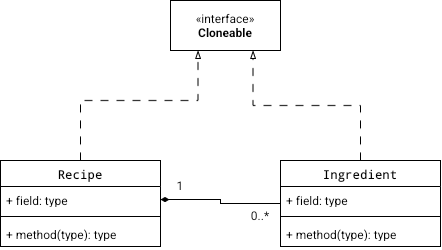

The diagram above was exported from draw.io. Its source (the exported page's mxGraphModel, read from the mxfile embedded in the PNG):
<mxGraphModel dx="464" dy="758" grid="1" gridSize="10" guides="1" tooltips="1" connect="1" arrows="1" fold="1" page="1" pageScale="1" pageWidth="850" pageHeight="1100" math="0" shadow="0">
  <root>
    <mxCell id="0" />
    <mxCell id="1" parent="0" />
    <mxCell id="BM2EQGqO4i6ybS_J_ZJP-6" edge="1" parent="1" source="BM2EQGqO4i6ybS_J_ZJP-1" style="edgeStyle=orthogonalEdgeStyle;rounded=0;orthogonalLoop=1;jettySize=auto;html=1;entryX=0.25;entryY=1;entryDx=0;entryDy=0;defaultLabelBackgroundColor=page;labelPadding=0 4;endArrow=blockThin;endFill=0;dashed=1;dashPattern=8 8;" target="BM2EQGqO4i6ybS_J_ZJP-5">
      <mxGeometry relative="1" x="0.0027" as="geometry">
        <Array as="points">
          <mxPoint x="210" y="130" />
          <mxPoint x="327.5" y="130" />
        </Array>
      </mxGeometry>
    </mxCell>
    <mxCell id="BM2EQGqO4i6ybS_J_ZJP-1" parent="1" style="swimlane;fontStyle=1;align=center;verticalAlign=top;childLayout=stackLayout;horizontal=1;startSize=26;horizontalStack=0;resizeParent=1;resizeParentMax=0;resizeLast=0;collapsible=1;marginBottom=0;whiteSpace=wrap;html=1;" value="&lt;code dir=&quot;ltr&quot;&gt;Recipe&lt;/code&gt;" vertex="1">
      <mxGeometry height="86" width="160" x="130" y="190" as="geometry" />
    </mxCell>
    <mxCell id="BM2EQGqO4i6ybS_J_ZJP-2" parent="BM2EQGqO4i6ybS_J_ZJP-1" style="text;strokeColor=none;fillColor=none;align=left;verticalAlign=top;spacingLeft=4;spacingRight=4;overflow=hidden;rotatable=0;points=[[0,0.5],[1,0.5]];portConstraint=eastwest;whiteSpace=wrap;html=1;" value="+ field: type" vertex="1">
      <mxGeometry height="26" width="160" y="26" as="geometry" />
    </mxCell>
    <mxCell id="BM2EQGqO4i6ybS_J_ZJP-3" parent="BM2EQGqO4i6ybS_J_ZJP-1" style="line;strokeWidth=1;fillColor=none;align=left;verticalAlign=middle;spacingTop=-1;spacingLeft=3;spacingRight=3;rotatable=0;labelPosition=right;points=[];portConstraint=eastwest;strokeColor=inherit;labelPerimeter=1;" value="" vertex="1">
      <mxGeometry height="8" width="160" y="52" as="geometry" />
    </mxCell>
    <mxCell id="BM2EQGqO4i6ybS_J_ZJP-4" parent="BM2EQGqO4i6ybS_J_ZJP-1" style="text;strokeColor=none;fillColor=none;align=left;verticalAlign=top;spacingLeft=4;spacingRight=4;overflow=hidden;rotatable=0;points=[[0,0.5],[1,0.5]];portConstraint=eastwest;whiteSpace=wrap;html=1;" value="+ method(type): type" vertex="1">
      <mxGeometry height="26" width="160" y="60" as="geometry" />
    </mxCell>
    <mxCell id="BM2EQGqO4i6ybS_J_ZJP-5" parent="1" style="html=1;whiteSpace=wrap;" value="«interface»&lt;b&gt;&lt;br&gt;Cloneable&lt;/b&gt;&lt;b&gt;&lt;/b&gt;" vertex="1">
      <mxGeometry height="50" width="110" x="300" y="30" as="geometry" />
    </mxCell>
    <mxCell id="BM2EQGqO4i6ybS_J_ZJP-11" edge="1" parent="1" source="BM2EQGqO4i6ybS_J_ZJP-7" style="edgeStyle=orthogonalEdgeStyle;rounded=0;orthogonalLoop=1;jettySize=auto;html=1;exitX=0.5;exitY=0;exitDx=0;exitDy=0;entryX=0.75;entryY=1;entryDx=0;entryDy=0;defaultLabelBackgroundColor=page;labelPadding=0 4;dashed=1;dashPattern=8 8;endArrow=blockThin;endFill=0;" target="BM2EQGqO4i6ybS_J_ZJP-5">
      <mxGeometry relative="1" x="0.0024" as="geometry" />
    </mxCell>
    <mxCell id="BM2EQGqO4i6ybS_J_ZJP-12" edge="1" parent="1" source="BM2EQGqO4i6ybS_J_ZJP-7" style="edgeStyle=orthogonalEdgeStyle;rounded=0;orthogonalLoop=1;jettySize=auto;html=1;exitX=0;exitY=0.5;exitDx=0;exitDy=0;entryX=1;entryY=0.5;entryDx=0;entryDy=0;defaultLabelBackgroundColor=page;labelPadding=0 4;endArrow=diamondThin;endFill=1;" target="BM2EQGqO4i6ybS_J_ZJP-2">
      <mxGeometry relative="1" as="geometry" />
    </mxCell>
    <mxCell id="BM2EQGqO4i6ybS_J_ZJP-7" parent="1" style="swimlane;fontStyle=1;align=center;verticalAlign=top;childLayout=stackLayout;horizontal=1;startSize=26;horizontalStack=0;resizeParent=1;resizeParentMax=0;resizeLast=0;collapsible=1;marginBottom=0;whiteSpace=wrap;html=1;" value="&lt;code dir=&quot;ltr&quot;&gt;Ingredient&lt;/code&gt;" vertex="1">
      <mxGeometry height="86" width="160" x="410" y="190" as="geometry" />
    </mxCell>
    <mxCell id="BM2EQGqO4i6ybS_J_ZJP-8" parent="BM2EQGqO4i6ybS_J_ZJP-7" style="text;strokeColor=none;fillColor=none;align=left;verticalAlign=top;spacingLeft=4;spacingRight=4;overflow=hidden;rotatable=0;points=[[0,0.5],[1,0.5]];portConstraint=eastwest;whiteSpace=wrap;html=1;" value="+ field: type" vertex="1">
      <mxGeometry height="26" width="160" y="26" as="geometry" />
    </mxCell>
    <mxCell id="BM2EQGqO4i6ybS_J_ZJP-9" parent="BM2EQGqO4i6ybS_J_ZJP-7" style="line;strokeWidth=1;fillColor=none;align=left;verticalAlign=middle;spacingTop=-1;spacingLeft=3;spacingRight=3;rotatable=0;labelPosition=right;points=[];portConstraint=eastwest;strokeColor=inherit;labelPerimeter=1;" value="" vertex="1">
      <mxGeometry height="8" width="160" y="52" as="geometry" />
    </mxCell>
    <mxCell id="BM2EQGqO4i6ybS_J_ZJP-10" parent="BM2EQGqO4i6ybS_J_ZJP-7" style="text;strokeColor=none;fillColor=none;align=left;verticalAlign=top;spacingLeft=4;spacingRight=4;overflow=hidden;rotatable=0;points=[[0,0.5],[1,0.5]];portConstraint=eastwest;whiteSpace=wrap;html=1;" value="+ method(type): type" vertex="1">
      <mxGeometry height="26" width="160" y="60" as="geometry" />
    </mxCell>
    <mxCell id="BM2EQGqO4i6ybS_J_ZJP-13" parent="1" style="text;html=1;whiteSpace=wrap;strokeColor=none;fillColor=none;align=center;verticalAlign=middle;rounded=0;" value="1" vertex="1">
      <mxGeometry height="30" width="60" x="280" y="200" as="geometry" />
    </mxCell>
    <mxCell id="BM2EQGqO4i6ybS_J_ZJP-14" parent="1" style="text;html=1;whiteSpace=wrap;strokeColor=none;fillColor=none;align=center;verticalAlign=middle;rounded=0;" value="0..*" vertex="1">
      <mxGeometry height="30" width="60" x="360" y="230" as="geometry" />
    </mxCell>
  </root>
</mxGraphModel>